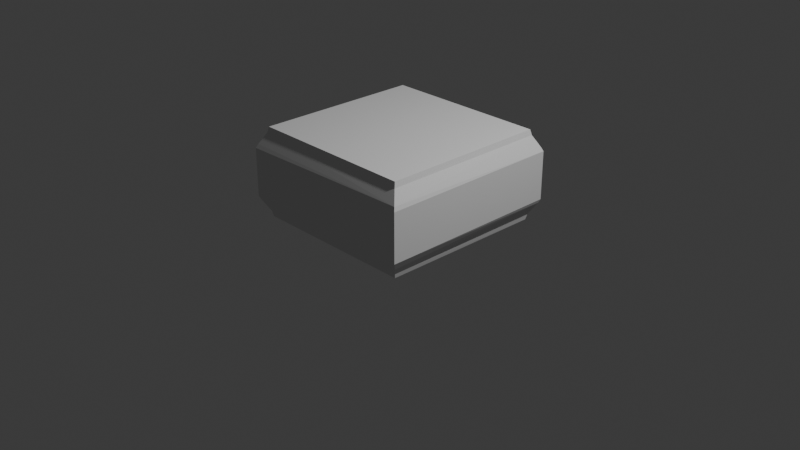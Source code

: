 # Source: countertop_001.blend  (saved by Blender 5.1.30; exported with 4.5.12 LTS)
import bpy
from mathutils import Matrix  # noqa: F401  (used for matrix-valued properties, if any)

bpy.ops.wm.read_factory_settings(use_empty=True)
scene = bpy.context.scene
scene.name = 'Scene'

# ---- collections
col_collection = bpy.data.collections.new('Collection'); scene.collection.children.link(col_collection)

# ---- world
world_world = bpy.data.worlds.new('World'); scene.world = world_world
world_world.use_nodes = True; world_world.node_tree.nodes.clear()
_N = world_world.node_tree.nodes; _L = world_world.node_tree.links
n0 = _N.new('ShaderNodeOutputWorld'); n0.name = 'World Output'; n0.location = (200, 100)
n1 = _N.new('ShaderNodeBackground'); n1.name = 'Background'; n1.location = (-200, 100)
n1.inputs[0].default_value = (0.05088, 0.05088, 0.05088, 1.0)
_L.new(n1.outputs[0], n0.inputs[0])
n0.is_active_output = True
world_world.color = (0.05088, 0.05088, 0.05088)
world_world.sun_shadow_jitter_overblur = 0.0

# ---- cameras
cam_camera = bpy.data.cameras.new('Camera')
cam_camera.clip_end = 100.0
cam_camera.ortho_scale = 7.314

# ---- lights
light_light = bpy.data.lights.new('Light', 'POINT')
light_light.energy = 1000.0
light_light.shadow_soft_size = 0.1

# ---- meshes
me_cube = bpy.data.meshes.new('Cube')
me_cube.from_pydata([(-0.9809, -0.9863, 0.2008), (-1.0, -1.0, 0.2357), (-1.0, 1.0, 0.7473), (-0.9832, -0.9798, 0.7872), (-0.9858, 0.9857, 0.1995), (-1.0, -1.0, 0.7472), (-1.0, 1.0, 0.2392), (-0.9423, -0.9318, 0.1223), (-0.9093, -0.9128, 0.06953), (-0.8998, -0.8999, 0.01154), (-0.8989, 0.8987, 0.0117), (-0.9133, 0.9137, 0.06994), (0.9134, -0.9135, 0.07064), (-0.9116, -0.9123, 0.9136), (-0.9137, 0.9138, 0.9107), (-0.8991, -0.8999, 0.9701), (0.8997, -0.8987, 0.9701), (-0.9532, 0.9472, 0.8385), (-0.9482, 0.9497, 0.1395), (0.9138, 0.9131, 0.07009), (-0.8992, 0.8996, 0.9647), (0.9997, -0.9997, 0.2336), (0.9845, -0.9844, 0.7848), (0.8997, 0.8999, 0.01155), (0.9003, -0.9003, 0.02119), (0.956, -0.9544, 0.1492), (0.9125, -0.9134, 0.9122), (0.9133, 0.9131, 0.9116), (0.899, 0.8999, 0.9702), (1.0, -1.0, 0.7426), (1.0, 1.0, 0.235), (0.9838, 0.9843, 0.1961), (0.9803, 0.9847, 0.7845), (1.0, 1.0, 0.746)], [], [(1, 21, 29), (7, 0, 4), (1, 5, 2), (3, 13, 14), (3, 5, 22), (3, 22, 13), (8, 0, 7), (15, 13, 16), (12, 0, 8), (4, 1, 6), (3, 14, 17), (19, 10, 11), (14, 15, 20), (20, 15, 28), (19, 11, 18), (30, 6, 2), (17, 14, 2), (2, 14, 32), (33, 30, 2), (23, 9, 10), (25, 0, 12), (8, 24, 12), (8, 11, 10, 9), (29, 21, 30), (31, 25, 12), (22, 29, 33), (19, 12, 23), (28, 27, 20), (2, 32, 33), (32, 22, 33), (0, 21, 1), (3, 2, 5), (4, 0, 1), (6, 1, 2), (26, 27, 28, 16), (11, 8, 7), (8, 9, 24), (14, 13, 15), (28, 15, 16), (11, 7, 4), (18, 11, 4), (2, 3, 17), (6, 30, 4), (20, 27, 14), (4, 19, 18), (30, 31, 4), (32, 14, 27), (25, 21, 0), (5, 1, 29), (23, 24, 9), (13, 22, 26), (16, 13, 26), (22, 5, 29), (31, 21, 25), (30, 21, 31), (27, 26, 22), (19, 23, 10), (23, 12, 24), (19, 31, 12), (4, 31, 19), (33, 29, 30), (32, 27, 22)])
me_cube.update()

# ---- objects
ob_light = bpy.data.objects.new('Light', light_light)
ob_camera = bpy.data.objects.new('Camera', cam_camera)
ob_cube = bpy.data.objects.new('Cube', me_cube)

# ---- transforms, parenting, visibility, modifiers, constraints
ob_light.location = (4.076, 1.005, 5.904)
ob_light.rotation_euler = (0.6503, 0.05522, 1.866)
ob_light.lock_rotations_4d = False
ob_light.empty_display_type = 'ARROWS'
ob_light.color = (0.0, 0.0, 0.0, 0.0)
ob_light.lineart.crease_threshold = 0.0
ob_camera.location = (7.359, -6.926, 4.958)
ob_camera.rotation_euler = (1.109, 0.0, 0.8149)
ob_camera.lock_rotations_4d = False
ob_camera.empty_display_type = 'ARROWS'
ob_camera.color = (0.0, 0.0, 0.0, 0.0)
ob_camera.display_type = 'WIRE'
ob_camera.lineart.crease_threshold = 0.0
ob_cube.location = (0.0, 0.0, 0.0)
ob_cube.scale = (1.0, 1.0, 1.014)

# ---- collection membership
col_collection.objects.link(ob_light)
col_collection.objects.link(ob_camera)
col_collection.objects.link(ob_cube)

# ---- scene / render settings (as saved in the file)
scene.camera = ob_camera
scene.frame_start = 1; scene.frame_end = 250; scene.frame_set(1)
scene.render.engine = 'BLENDER_EEVEE_NEXT'
scene.render.bake_bias = 0.0
scene.render.bake_samples = 0
scene.cycles.sampling_pattern = 'TABULATED_SOBOL'
scene.eevee.use_volume_custom_range = False
bpy.context.view_layer.update()
